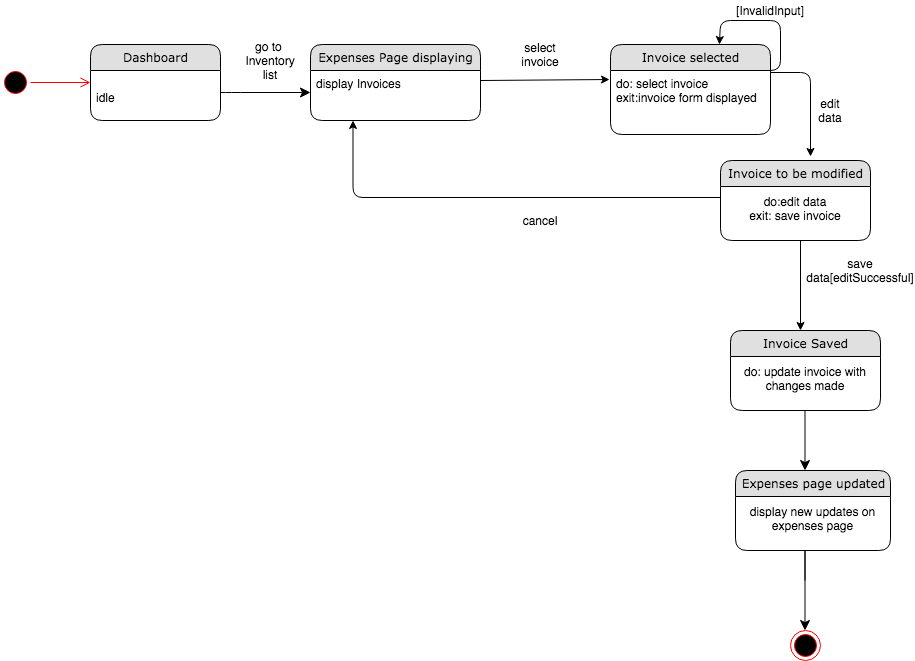

The diagram above was exported from draw.io. Its source (the exported page's mxGraphModel, read from the mxfile embedded in the PNG):
<mxGraphModel dx="946" dy="597" grid="1" gridSize="10" guides="1" tooltips="1" connect="1" arrows="1" fold="1" page="1" pageScale="1" pageWidth="1100" pageHeight="850" background="#ffffff" math="0" shadow="0">
  <root>
    <mxCell id="0" />
    <mxCell id="1" parent="0" />
    <mxCell id="21ea969265ad0168-36" style="edgeStyle=orthogonalEdgeStyle;html=1;labelBackgroundColor=none;startFill=0;startSize=8;endFill=1;endSize=8;fontFamily=Verdana;fontSize=12;entryX=0;entryY=0.5;entryDx=0;entryDy=0;" parent="1" source="21ea969265ad0168-6" target="BLEFrle1ULVc5vWn8EwS-2" edge="1">
      <mxGeometry relative="1" as="geometry">
        <mxPoint x="390" y="120" as="targetPoint" />
        <Array as="points">
          <mxPoint x="280" y="122" />
          <mxPoint x="280" y="122" />
        </Array>
      </mxGeometry>
    </mxCell>
    <mxCell id="rdV9_6l6kC6E4xn4P61S-1" value="go to&amp;nbsp;&lt;br&gt;Inventory list" style="text;html=1;strokeColor=none;fillColor=none;align=center;verticalAlign=middle;whiteSpace=wrap;rounded=0;" parent="1" vertex="1">
      <mxGeometry x="300" y="80" width="40" height="20" as="geometry" />
    </mxCell>
    <mxCell id="rdV9_6l6kC6E4xn4P61S-27" value="" style="ellipse;html=1;shape=startState;fillColor=#000000;strokeColor=#ff0000;" parent="1" vertex="1">
      <mxGeometry x="50" y="97" width="30" height="30" as="geometry" />
    </mxCell>
    <mxCell id="rdV9_6l6kC6E4xn4P61S-28" value="" style="edgeStyle=orthogonalEdgeStyle;html=1;verticalAlign=bottom;endArrow=open;endSize=8;strokeColor=#ff0000;" parent="1" source="rdV9_6l6kC6E4xn4P61S-27" edge="1">
      <mxGeometry relative="1" as="geometry">
        <mxPoint x="140" y="112" as="targetPoint" />
      </mxGeometry>
    </mxCell>
    <mxCell id="BLEFrle1ULVc5vWn8EwS-14" value="" style="endArrow=classic;html=1;entryX=-0.006;entryY=0.141;entryDx=0;entryDy=0;entryPerimeter=0;" parent="1" target="BLEFrle1ULVc5vWn8EwS-4" edge="1">
      <mxGeometry width="50" height="50" relative="1" as="geometry">
        <mxPoint x="530" y="110" as="sourcePoint" />
        <mxPoint x="648" y="110" as="targetPoint" />
      </mxGeometry>
    </mxCell>
    <mxCell id="BLEFrle1ULVc5vWn8EwS-16" value="select invoice" style="text;html=1;strokeColor=none;fillColor=none;align=center;verticalAlign=middle;whiteSpace=wrap;rounded=0;" parent="1" vertex="1">
      <mxGeometry x="570" y="74" width="40" height="20" as="geometry" />
    </mxCell>
    <mxCell id="_e-Dn9jZGVwWyQQVkrqx-2" value="[InvalidInput]" style="text;html=1;strokeColor=none;fillColor=none;align=center;verticalAlign=middle;whiteSpace=wrap;rounded=0;" parent="1" vertex="1">
      <mxGeometry x="800" y="30" width="40" height="20" as="geometry" />
    </mxCell>
    <mxCell id="BLEFrle1ULVc5vWn8EwS-9" value="" style="endArrow=classic;html=1;" parent="1" edge="1">
      <mxGeometry width="50" height="50" relative="1" as="geometry">
        <mxPoint x="820" y="102" as="sourcePoint" />
        <mxPoint x="860" y="186" as="targetPoint" />
        <Array as="points">
          <mxPoint x="860" y="102" />
        </Array>
      </mxGeometry>
    </mxCell>
    <mxCell id="21ea969265ad0168-6" value="Dashboard" style="swimlane;html=1;fontStyle=0;childLayout=stackLayout;horizontal=1;startSize=26;fillColor=#e0e0e0;horizontalStack=0;resizeParent=1;resizeLast=0;collapsible=1;marginBottom=0;swimlaneFillColor=#ffffff;align=center;rounded=1;shadow=0;comic=0;labelBackgroundColor=none;strokeWidth=1;fontFamily=Verdana;fontSize=12" parent="1" vertex="1">
      <mxGeometry x="140" y="74" width="130" height="76" as="geometry" />
    </mxCell>
    <mxCell id="21ea969265ad0168-8" value="&lt;br&gt;idle" style="text;html=1;strokeColor=none;fillColor=none;spacingLeft=4;spacingRight=4;whiteSpace=wrap;overflow=hidden;rotatable=0;points=[[0,0.5],[1,0.5]];portConstraint=eastwest;" parent="21ea969265ad0168-6" vertex="1">
      <mxGeometry y="26" width="130" height="44" as="geometry" />
    </mxCell>
    <mxCell id="BLEFrle1ULVc5vWn8EwS-1" value="Expenses Page displaying" style="swimlane;html=1;fontStyle=0;childLayout=stackLayout;horizontal=1;startSize=26;fillColor=#e0e0e0;horizontalStack=0;resizeParent=1;resizeLast=0;collapsible=1;marginBottom=0;swimlaneFillColor=#ffffff;align=center;rounded=1;shadow=0;comic=0;labelBackgroundColor=none;strokeWidth=1;fontFamily=Verdana;fontSize=12" parent="1" vertex="1">
      <mxGeometry x="360" y="74" width="170" height="76" as="geometry" />
    </mxCell>
    <mxCell id="BLEFrle1ULVc5vWn8EwS-2" value="display Invoices" style="text;html=1;strokeColor=none;fillColor=none;spacingLeft=4;spacingRight=4;whiteSpace=wrap;overflow=hidden;rotatable=0;points=[[0,0.5],[1,0.5]];portConstraint=eastwest;" parent="BLEFrle1ULVc5vWn8EwS-1" vertex="1">
      <mxGeometry y="26" width="170" height="44" as="geometry" />
    </mxCell>
    <mxCell id="BLEFrle1ULVc5vWn8EwS-3" value="Invoice selected" style="swimlane;html=1;fontStyle=0;childLayout=stackLayout;horizontal=1;startSize=26;fillColor=#e0e0e0;horizontalStack=0;resizeParent=1;resizeLast=0;collapsible=1;marginBottom=0;swimlaneFillColor=#ffffff;align=center;rounded=1;shadow=0;comic=0;labelBackgroundColor=none;strokeWidth=1;fontFamily=Verdana;fontSize=12" parent="1" vertex="1">
      <mxGeometry x="660" y="74" width="160" height="90" as="geometry" />
    </mxCell>
    <mxCell id="BLEFrle1ULVc5vWn8EwS-4" value="do: select invoice&lt;br&gt;exit:invoice form displayed" style="text;html=1;strokeColor=none;fillColor=none;spacingLeft=4;spacingRight=4;whiteSpace=wrap;overflow=hidden;rotatable=0;points=[[0,0.5],[1,0.5]];portConstraint=eastwest;" parent="BLEFrle1ULVc5vWn8EwS-3" vertex="1">
      <mxGeometry y="26" width="160" height="64" as="geometry" />
    </mxCell>
    <mxCell id="Za8N9rrHKWuCIieLVCjy-16" value="" style="ellipse;html=1;shape=endState;fillColor=#000000;strokeColor=#ff0000;" parent="1" vertex="1">
      <mxGeometry x="840" y="660" width="30" height="30" as="geometry" />
    </mxCell>
    <mxCell id="Za8N9rrHKWuCIieLVCjy-19" style="edgeStyle=orthogonalEdgeStyle;html=1;labelBackgroundColor=none;startFill=0;startSize=8;endFill=1;endSize=8;fontFamily=Verdana;fontSize=12;" parent="1" edge="1">
      <mxGeometry relative="1" as="geometry">
        <mxPoint x="854.5" y="500" as="targetPoint" />
        <Array as="points">
          <mxPoint x="854.5" y="410" />
        </Array>
        <mxPoint x="854.5" y="410" as="sourcePoint" />
      </mxGeometry>
    </mxCell>
    <mxCell id="pF-UwBFgkB0Nw0dVT4yW-2" value="" style="edgeStyle=segmentEdgeStyle;endArrow=classic;html=1;entryX=0.681;entryY=0;entryDx=0;entryDy=0;entryPerimeter=0;" parent="1" target="BLEFrle1ULVc5vWn8EwS-3" edge="1">
      <mxGeometry width="50" height="50" relative="1" as="geometry">
        <mxPoint x="810" y="100" as="sourcePoint" />
        <mxPoint x="770" y="50" as="targetPoint" />
        <Array as="points">
          <mxPoint x="830" y="100" />
          <mxPoint x="830" y="50" />
          <mxPoint x="770" y="50" />
        </Array>
      </mxGeometry>
    </mxCell>
    <mxCell id="pF-UwBFgkB0Nw0dVT4yW-3" value="edit data" style="text;html=1;strokeColor=none;fillColor=none;align=center;verticalAlign=middle;whiteSpace=wrap;rounded=0;" parent="1" vertex="1">
      <mxGeometry x="860" y="130" width="40" height="20" as="geometry" />
    </mxCell>
    <mxCell id="pF-UwBFgkB0Nw0dVT4yW-4" value="" style="endArrow=classic;html=1;" parent="1" edge="1">
      <mxGeometry width="50" height="50" relative="1" as="geometry">
        <mxPoint x="850" y="270" as="sourcePoint" />
        <mxPoint x="850" y="360" as="targetPoint" />
      </mxGeometry>
    </mxCell>
    <mxCell id="pF-UwBFgkB0Nw0dVT4yW-10" style="edgeStyle=orthogonalEdgeStyle;html=1;labelBackgroundColor=none;startFill=0;startSize=8;endFill=1;endSize=8;fontFamily=Verdana;fontSize=12;" parent="1" edge="1">
      <mxGeometry relative="1" as="geometry">
        <mxPoint x="854.5" y="660" as="targetPoint" />
        <Array as="points">
          <mxPoint x="854.5" y="570" />
        </Array>
        <mxPoint x="854.5" y="610" as="sourcePoint" />
      </mxGeometry>
    </mxCell>
    <mxCell id="Za8N9rrHKWuCIieLVCjy-8" value="Invoice to be modified" style="swimlane;html=1;fontStyle=0;childLayout=stackLayout;horizontal=1;startSize=26;fillColor=#e0e0e0;horizontalStack=0;resizeParent=1;resizeLast=0;collapsible=1;marginBottom=0;swimlaneFillColor=#ffffff;align=center;rounded=1;shadow=0;comic=0;labelBackgroundColor=none;strokeWidth=1;fontFamily=Verdana;fontSize=12" parent="1" vertex="1">
      <mxGeometry x="770" y="190" width="150" height="80" as="geometry" />
    </mxCell>
    <mxCell id="Za8N9rrHKWuCIieLVCjy-9" value="do:edit data&lt;br&gt;exit: save invoice" style="text;html=1;strokeColor=none;fillColor=none;align=center;verticalAlign=middle;whiteSpace=wrap;rounded=0;" parent="Za8N9rrHKWuCIieLVCjy-8" vertex="1">
      <mxGeometry y="26" width="150" height="44" as="geometry" />
    </mxCell>
    <mxCell id="D7gzjmoJwAs0fPTZm3NS-1" value="save data[editSuccessful]" style="text;html=1;strokeColor=none;fillColor=none;align=center;verticalAlign=middle;whiteSpace=wrap;rounded=0;" parent="1" vertex="1">
      <mxGeometry x="890" y="290" width="40" height="20" as="geometry" />
    </mxCell>
    <mxCell id="D7gzjmoJwAs0fPTZm3NS-4" value="cancel" style="text;html=1;strokeColor=none;fillColor=none;align=center;verticalAlign=middle;whiteSpace=wrap;rounded=0;" parent="1" vertex="1">
      <mxGeometry x="570" y="240" width="40" height="20" as="geometry" />
    </mxCell>
    <mxCell id="pF-UwBFgkB0Nw0dVT4yW-5" value="Invoice Saved" style="swimlane;html=1;fontStyle=0;childLayout=stackLayout;horizontal=1;startSize=26;fillColor=#e0e0e0;horizontalStack=0;resizeParent=1;resizeLast=0;collapsible=1;marginBottom=0;swimlaneFillColor=#ffffff;align=center;rounded=1;shadow=0;comic=0;labelBackgroundColor=none;strokeWidth=1;fontFamily=Verdana;fontSize=12" parent="1" vertex="1">
      <mxGeometry x="780" y="360" width="150" height="80" as="geometry" />
    </mxCell>
    <mxCell id="pF-UwBFgkB0Nw0dVT4yW-6" value="do: update invoice with changes made" style="text;html=1;strokeColor=none;fillColor=none;align=center;verticalAlign=middle;whiteSpace=wrap;rounded=0;" parent="pF-UwBFgkB0Nw0dVT4yW-5" vertex="1">
      <mxGeometry y="26" width="150" height="44" as="geometry" />
    </mxCell>
    <mxCell id="pF-UwBFgkB0Nw0dVT4yW-8" value="Expenses page updated" style="swimlane;html=1;fontStyle=0;childLayout=stackLayout;horizontal=1;startSize=26;fillColor=#e0e0e0;horizontalStack=0;resizeParent=1;resizeLast=0;collapsible=1;marginBottom=0;swimlaneFillColor=#ffffff;align=center;rounded=1;shadow=0;comic=0;labelBackgroundColor=none;strokeWidth=1;fontFamily=Verdana;fontSize=12" parent="1" vertex="1">
      <mxGeometry x="785" y="500" width="155" height="80" as="geometry" />
    </mxCell>
    <mxCell id="pF-UwBFgkB0Nw0dVT4yW-9" value="display new updates on&lt;br&gt;expenses page" style="text;html=1;strokeColor=none;fillColor=none;align=center;verticalAlign=middle;whiteSpace=wrap;rounded=0;" parent="pF-UwBFgkB0Nw0dVT4yW-8" vertex="1">
      <mxGeometry y="26" width="155" height="44" as="geometry" />
    </mxCell>
    <mxCell id="D7gzjmoJwAs0fPTZm3NS-12" value="" style="edgeStyle=segmentEdgeStyle;endArrow=classic;html=1;entryX=0.25;entryY=1;entryDx=0;entryDy=0;exitX=0;exitY=0.25;exitDx=0;exitDy=0;" parent="1" source="Za8N9rrHKWuCIieLVCjy-9" target="BLEFrle1ULVc5vWn8EwS-1" edge="1">
      <mxGeometry width="50" height="50" relative="1" as="geometry">
        <mxPoint x="550" y="340" as="sourcePoint" />
        <mxPoint x="400" y="210" as="targetPoint" />
        <Array as="points">
          <mxPoint x="403" y="227" />
        </Array>
      </mxGeometry>
    </mxCell>
  </root>
</mxGraphModel>